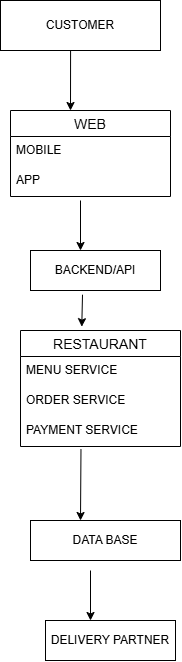

The diagram above was exported from draw.io. Its source (the exported page's mxGraphModel, read from the mxfile embedded in the PNG):
<mxGraphModel dx="1030" dy="562" grid="1" gridSize="10" guides="1" tooltips="1" connect="1" arrows="1" fold="1" page="1" pageScale="1" pageWidth="850" pageHeight="1100" math="0" shadow="0">
  <root>
    <mxCell id="0" />
    <mxCell id="1" parent="0" />
    <mxCell id="jbxVgF2WKV8Yhe2XGNuc-5" parent="1" style="whiteSpace=wrap;html=1;align=center;" value="CUSTOMER" vertex="1">
      <mxGeometry height="50" width="160" x="280" y="110" as="geometry" />
    </mxCell>
    <mxCell id="jbxVgF2WKV8Yhe2XGNuc-6" parent="1" style="swimlane;fontStyle=0;childLayout=stackLayout;horizontal=1;startSize=26;horizontalStack=0;resizeParent=1;resizeParentMax=0;resizeLast=0;collapsible=1;marginBottom=0;align=center;fontSize=14;" value="WEB" vertex="1">
      <mxGeometry height="86" width="160" x="290" y="220" as="geometry" />
    </mxCell>
    <mxCell id="jbxVgF2WKV8Yhe2XGNuc-7" parent="jbxVgF2WKV8Yhe2XGNuc-6" style="text;strokeColor=none;fillColor=none;spacingLeft=4;spacingRight=4;overflow=hidden;rotatable=0;points=[[0,0.5],[1,0.5]];portConstraint=eastwest;fontSize=12;whiteSpace=wrap;html=1;" value="MOBILE" vertex="1">
      <mxGeometry height="30" width="160" y="26" as="geometry" />
    </mxCell>
    <mxCell id="jbxVgF2WKV8Yhe2XGNuc-8" parent="jbxVgF2WKV8Yhe2XGNuc-6" style="text;strokeColor=none;fillColor=none;spacingLeft=4;spacingRight=4;overflow=hidden;rotatable=0;points=[[0,0.5],[1,0.5]];portConstraint=eastwest;fontSize=12;whiteSpace=wrap;html=1;" value="APP" vertex="1">
      <mxGeometry height="30" width="160" y="56" as="geometry" />
    </mxCell>
    <mxCell id="jbxVgF2WKV8Yhe2XGNuc-13" parent="1" style="whiteSpace=wrap;html=1;align=center;" value="BACKEND/API" vertex="1">
      <mxGeometry height="40" width="130" x="310" y="360" as="geometry" />
    </mxCell>
    <mxCell id="jbxVgF2WKV8Yhe2XGNuc-14" parent="1" style="swimlane;fontStyle=0;childLayout=stackLayout;horizontal=1;startSize=26;horizontalStack=0;resizeParent=1;resizeParentMax=0;resizeLast=0;collapsible=1;marginBottom=0;align=center;fontSize=14;" value="RESTAURANT" vertex="1">
      <mxGeometry height="116" width="160" x="300" y="440" as="geometry" />
    </mxCell>
    <mxCell id="jbxVgF2WKV8Yhe2XGNuc-15" parent="jbxVgF2WKV8Yhe2XGNuc-14" style="text;strokeColor=none;fillColor=none;spacingLeft=4;spacingRight=4;overflow=hidden;rotatable=0;points=[[0,0.5],[1,0.5]];portConstraint=eastwest;fontSize=12;whiteSpace=wrap;html=1;" value="MENU SERVICE" vertex="1">
      <mxGeometry height="30" width="160" y="26" as="geometry" />
    </mxCell>
    <mxCell id="jbxVgF2WKV8Yhe2XGNuc-16" parent="jbxVgF2WKV8Yhe2XGNuc-14" style="text;strokeColor=none;fillColor=none;spacingLeft=4;spacingRight=4;overflow=hidden;rotatable=0;points=[[0,0.5],[1,0.5]];portConstraint=eastwest;fontSize=12;whiteSpace=wrap;html=1;" value="ORDER SERVICE" vertex="1">
      <mxGeometry height="30" width="160" y="56" as="geometry" />
    </mxCell>
    <mxCell id="jbxVgF2WKV8Yhe2XGNuc-17" parent="jbxVgF2WKV8Yhe2XGNuc-14" style="text;strokeColor=none;fillColor=none;spacingLeft=4;spacingRight=4;overflow=hidden;rotatable=0;points=[[0,0.5],[1,0.5]];portConstraint=eastwest;fontSize=12;whiteSpace=wrap;html=1;" value="PAYMENT SERVICE" vertex="1">
      <mxGeometry height="30" width="160" y="86" as="geometry" />
    </mxCell>
    <mxCell id="jbxVgF2WKV8Yhe2XGNuc-18" parent="1" style="whiteSpace=wrap;html=1;align=center;" value="DATA BASE" vertex="1">
      <mxGeometry height="40" width="150" x="310" y="630" as="geometry" />
    </mxCell>
    <mxCell id="jbxVgF2WKV8Yhe2XGNuc-19" parent="1" style="whiteSpace=wrap;html=1;align=center;" value="DELIVERY PARTNER" vertex="1">
      <mxGeometry height="40" width="130" x="325" y="730" as="geometry" />
    </mxCell>
    <mxCell id="jbxVgF2WKV8Yhe2XGNuc-32" edge="1" parent="1" style="edgeStyle=none;orthogonalLoop=1;jettySize=auto;html=1;rounded=0;" value="">
      <mxGeometry relative="1" width="100" as="geometry">
        <Array as="points" />
        <mxPoint x="370" y="680" as="sourcePoint" />
        <mxPoint x="370" y="730" as="targetPoint" />
      </mxGeometry>
    </mxCell>
    <mxCell id="jbxVgF2WKV8Yhe2XGNuc-33" edge="1" parent="1" source="jbxVgF2WKV8Yhe2XGNuc-17" style="edgeStyle=none;orthogonalLoop=1;jettySize=auto;html=1;rounded=0;exitX=0.378;exitY=1.087;exitDx=0;exitDy=0;exitPerimeter=0;" value="">
      <mxGeometry relative="1" width="100" as="geometry">
        <Array as="points" />
        <mxPoint x="360" y="580" as="sourcePoint" />
        <mxPoint x="360" y="630" as="targetPoint" />
      </mxGeometry>
    </mxCell>
    <mxCell id="jbxVgF2WKV8Yhe2XGNuc-34" edge="1" parent="1" source="jbxVgF2WKV8Yhe2XGNuc-13" style="edgeStyle=none;orthogonalLoop=1;jettySize=auto;html=1;rounded=0;exitX=0.4;exitY=1.105;exitDx=0;exitDy=0;entryX=0.383;entryY=-0.033;entryDx=0;entryDy=0;entryPerimeter=0;exitPerimeter=0;" target="jbxVgF2WKV8Yhe2XGNuc-14" value="">
      <mxGeometry relative="1" width="100" as="geometry">
        <Array as="points" />
        <mxPoint x="360" y="410" as="sourcePoint" />
        <mxPoint x="357.97" y="430" as="targetPoint" />
      </mxGeometry>
    </mxCell>
    <mxCell id="jbxVgF2WKV8Yhe2XGNuc-35" edge="1" parent="1" style="edgeStyle=none;orthogonalLoop=1;jettySize=auto;html=1;rounded=0;" value="">
      <mxGeometry relative="1" width="100" as="geometry">
        <Array as="points" />
        <mxPoint x="360" y="310" as="sourcePoint" />
        <mxPoint x="360" y="360" as="targetPoint" />
      </mxGeometry>
    </mxCell>
    <mxCell id="jbxVgF2WKV8Yhe2XGNuc-36" edge="1" parent="1" source="jbxVgF2WKV8Yhe2XGNuc-5" style="edgeStyle=none;orthogonalLoop=1;jettySize=auto;html=1;rounded=0;exitX=0.438;exitY=1;exitDx=0;exitDy=0;exitPerimeter=0;" value="">
      <mxGeometry relative="1" width="100" as="geometry">
        <Array as="points" />
        <mxPoint x="350" y="190" as="sourcePoint" />
        <mxPoint x="350" y="220" as="targetPoint" />
      </mxGeometry>
    </mxCell>
  </root>
</mxGraphModel>